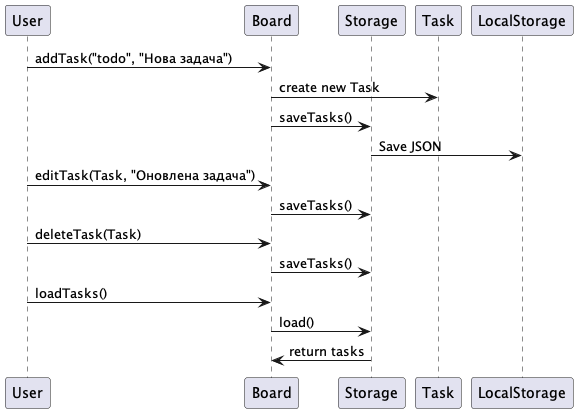

The diagram above was rendered by PlantUML. Its source (embedded in the PNG):
@startuml
participant User
participant Board
participant Storage

User -> Board : addTask("todo", "Нова задача")
Board -> Task : create new Task
Board -> Storage : saveTasks()
Storage -> LocalStorage : Save JSON

User -> Board : editTask(Task, "Оновлена задача")
Board -> Storage : saveTasks()

User -> Board : deleteTask(Task)
Board -> Storage : saveTasks()

User -> Board : loadTasks()
Board -> Storage : load()
Storage -> Board : return tasks
@enduml